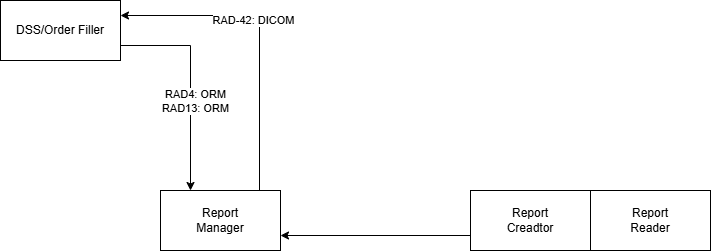

The diagram above was exported from draw.io. Its source (the exported page's mxGraphModel, read from the mxfile embedded in the PNG):
<mxGraphModel dx="1086" dy="455" grid="1" gridSize="10" guides="1" tooltips="1" connect="1" arrows="1" fold="1" page="1" pageScale="1" pageWidth="850" pageHeight="1100" math="0" shadow="0">
  <root>
    <mxCell id="0" />
    <mxCell id="1" parent="0" />
    <mxCell id="2" value="DSS/Order Filler" style="rounded=0;whiteSpace=wrap;html=1;" vertex="1" parent="1">
      <mxGeometry x="110" y="70" width="120" height="60" as="geometry" />
    </mxCell>
    <mxCell id="3" value="Report&lt;div&gt;Manager&lt;/div&gt;" style="rounded=0;whiteSpace=wrap;html=1;" vertex="1" parent="1">
      <mxGeometry x="270" y="260" width="120" height="60" as="geometry" />
    </mxCell>
    <mxCell id="4" value="" style="endArrow=classic;html=1;exitX=1;exitY=0.75;exitDx=0;exitDy=0;jumpStyle=sharp;entryX=0.25;entryY=0;entryDx=0;entryDy=0;edgeStyle=orthogonalEdgeStyle;rounded=0;curved=0;" edge="1" parent="1" source="2" target="3">
      <mxGeometry width="50" height="50" relative="1" as="geometry">
        <mxPoint x="530" y="270" as="sourcePoint" />
        <mxPoint x="580" y="220" as="targetPoint" />
      </mxGeometry>
    </mxCell>
    <mxCell id="5" value="RAD4: ORM&lt;div&gt;RAD13: ORM&lt;/div&gt;" style="edgeLabel;html=1;align=center;verticalAlign=middle;resizable=0;points=[];" vertex="1" connectable="0" parent="4">
      <mxGeometry x="0.1615" y="4" relative="1" as="geometry">
        <mxPoint as="offset" />
      </mxGeometry>
    </mxCell>
    <mxCell id="6" value="" style="endArrow=classic;html=1;jumpStyle=sharp;entryX=1;entryY=0.25;entryDx=0;entryDy=0;edgeStyle=orthogonalEdgeStyle;rounded=0;curved=0;exitX=0.825;exitY=0;exitDx=0;exitDy=0;exitPerimeter=0;" edge="1" parent="1" source="3" target="2">
      <mxGeometry width="50" height="50" relative="1" as="geometry">
        <mxPoint x="500" y="130" as="sourcePoint" />
        <mxPoint x="310" y="270" as="targetPoint" />
      </mxGeometry>
    </mxCell>
    <mxCell id="7" value="RAD-42: DICOM" style="edgeLabel;html=1;align=center;verticalAlign=middle;resizable=0;points=[];" vertex="1" connectable="0" parent="6">
      <mxGeometry x="0.1615" y="4" relative="1" as="geometry">
        <mxPoint as="offset" />
      </mxGeometry>
    </mxCell>
    <mxCell id="8" value="Report&lt;div&gt;Creadtor&lt;/div&gt;" style="rounded=0;whiteSpace=wrap;html=1;" vertex="1" parent="1">
      <mxGeometry x="580" y="260" width="120" height="60" as="geometry" />
    </mxCell>
    <mxCell id="9" value="Report&lt;div&gt;Reader&lt;/div&gt;" style="rounded=0;whiteSpace=wrap;html=1;" vertex="1" parent="1">
      <mxGeometry x="700" y="260" width="120" height="60" as="geometry" />
    </mxCell>
    <mxCell id="12" value="" style="endArrow=classic;html=1;entryX=1;entryY=0.75;entryDx=0;entryDy=0;exitX=0;exitY=0.75;exitDx=0;exitDy=0;entryPerimeter=0;" edge="1" parent="1" source="8" target="3">
      <mxGeometry width="50" height="50" relative="1" as="geometry">
        <mxPoint x="400" y="285" as="sourcePoint" />
        <mxPoint x="590" y="285" as="targetPoint" />
      </mxGeometry>
    </mxCell>
  </root>
</mxGraphModel>